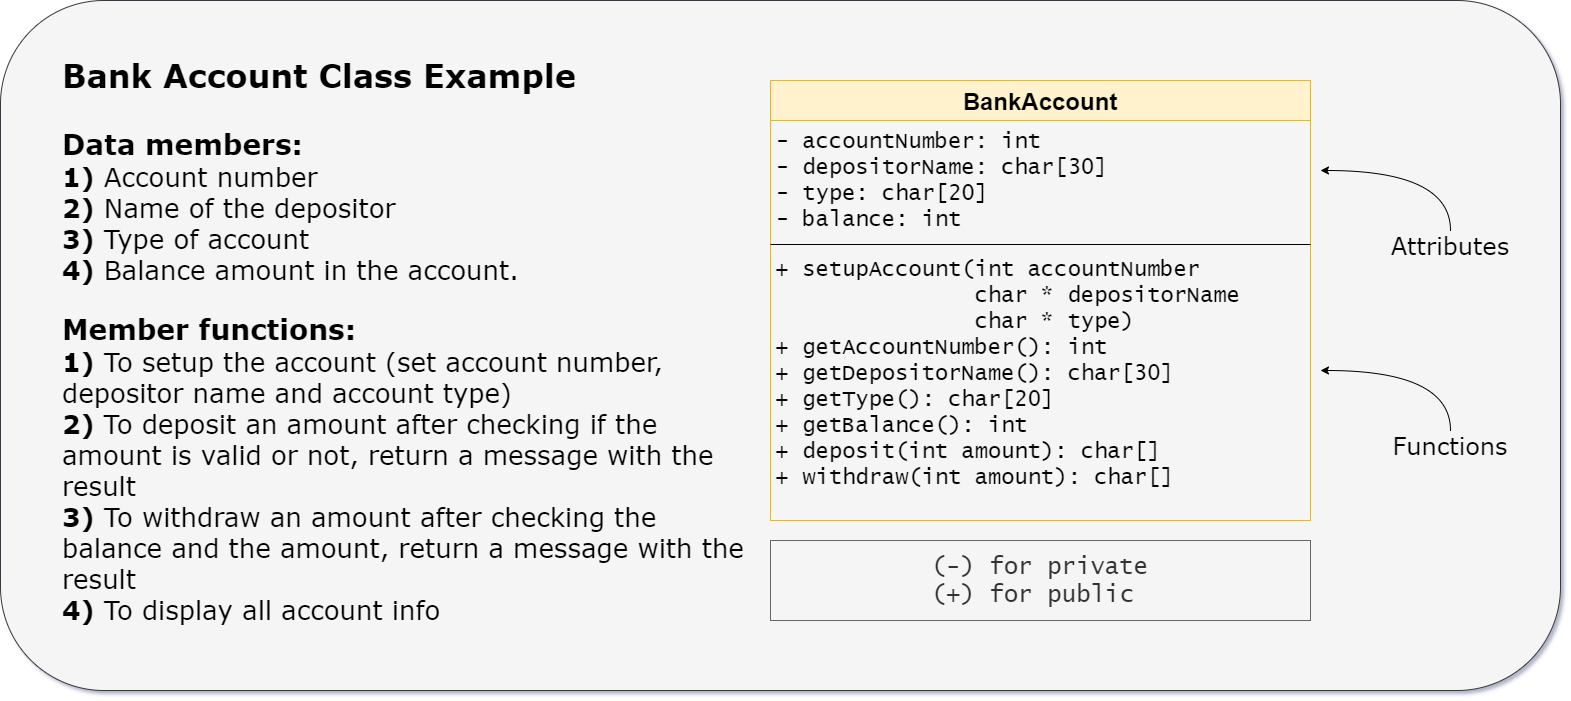

The diagram above was exported from draw.io. Its source (the exported page's mxGraphModel, read from the mxfile embedded in the PNG):
<mxGraphModel dx="1602" dy="948" grid="1" gridSize="10" guides="1" tooltips="1" connect="1" arrows="1" fold="1" page="1" pageScale="1" pageWidth="1600" pageHeight="900" math="0" shadow="0">
  <root>
    <mxCell id="0" />
    <mxCell id="1" parent="0" />
    <mxCell id="vcCBl8bKUtBz_aTNTC3i-20" value="" style="rounded=1;whiteSpace=wrap;html=1;fontFamily=Verdana;fontSize=24;strokeWidth=0;align=center;fillColor=#F5F5F5;strokeColor=#36393d;" vertex="1" parent="1">
      <mxGeometry x="20" y="120" width="1560" height="690" as="geometry" />
    </mxCell>
    <mxCell id="vcCBl8bKUtBz_aTNTC3i-7" value="BankAccount" style="swimlane;fontStyle=1;align=center;verticalAlign=top;childLayout=stackLayout;horizontal=1;startSize=40;horizontalStack=0;resizeParent=1;resizeParentMax=0;resizeLast=0;collapsible=1;marginBottom=0;fontSize=24;fillColor=#fff2cc;strokeColor=#d6b656;" vertex="1" parent="1">
      <mxGeometry x="790" y="200" width="540" height="440" as="geometry" />
    </mxCell>
    <mxCell id="vcCBl8bKUtBz_aTNTC3i-8" value="- accountNumber: int&#10;- depositorName: char[30]&#10;- type: char[20]&#10;- balance: int" style="text;strokeColor=none;fillColor=none;align=left;verticalAlign=top;spacingLeft=4;spacingRight=4;overflow=hidden;rotatable=0;points=[[0,0.5],[1,0.5]];portConstraint=eastwest;fontSize=22;fontFamily=Lucida Console;fontStyle=0" vertex="1" parent="vcCBl8bKUtBz_aTNTC3i-7">
      <mxGeometry y="40" width="540" height="120" as="geometry" />
    </mxCell>
    <mxCell id="vcCBl8bKUtBz_aTNTC3i-9" value="" style="line;strokeWidth=1;fillColor=none;align=left;verticalAlign=middle;spacingTop=-1;spacingLeft=3;spacingRight=3;rotatable=0;labelPosition=right;points=[];portConstraint=eastwest;fontSize=18;" vertex="1" parent="vcCBl8bKUtBz_aTNTC3i-7">
      <mxGeometry y="160" width="540" height="8" as="geometry" />
    </mxCell>
    <mxCell id="vcCBl8bKUtBz_aTNTC3i-10" value="+ setupAccount(int accountNumber&#10;               char * depositorName&#10;               char * type)&#10;+ getAccountNumber(): int&#10;+ getDepositorName(): char[30]&#10;+ getType(): char[20]&#10;+ getBalance(): int&#10;+ deposit(int amount): char[]&#10;+ withdraw(int amount): char[]" style="text;strokeColor=none;fillColor=none;align=left;verticalAlign=top;spacingLeft=4;spacingRight=4;overflow=hidden;rotatable=0;points=[[0,0.5],[1,0.5]];portConstraint=eastwest;fontSize=22;fontFamily=Lucida Console;fontStyle=0" vertex="1" parent="vcCBl8bKUtBz_aTNTC3i-7">
      <mxGeometry y="168" width="540" height="272" as="geometry" />
    </mxCell>
    <mxCell id="vcCBl8bKUtBz_aTNTC3i-14" value="(-) for private&lt;br&gt;(+) for public&amp;nbsp;" style="rounded=0;whiteSpace=wrap;html=1;fontFamily=Lucida Console;fontSize=24;align=center;fillColor=#f5f5f5;strokeColor=#666666;fontColor=#333333;strokeWidth=0;fontStyle=0" vertex="1" parent="1">
      <mxGeometry x="790" y="660" width="540" height="80" as="geometry" />
    </mxCell>
    <mxCell id="vcCBl8bKUtBz_aTNTC3i-16" value="" style="curved=1;endArrow=classic;html=1;rounded=0;fontFamily=Lucida Console;fontSize=24;edgeStyle=orthogonalEdgeStyle;" edge="1" parent="1">
      <mxGeometry width="50" height="50" relative="1" as="geometry">
        <mxPoint x="1470" y="350" as="sourcePoint" />
        <mxPoint x="1340" y="290" as="targetPoint" />
        <Array as="points">
          <mxPoint x="1470" y="290" />
        </Array>
      </mxGeometry>
    </mxCell>
    <mxCell id="vcCBl8bKUtBz_aTNTC3i-17" value="Attributes" style="text;html=1;strokeColor=none;fillColor=none;align=center;verticalAlign=middle;whiteSpace=wrap;rounded=0;fontFamily=Verdana;fontSize=24;" vertex="1" parent="1">
      <mxGeometry x="1390" y="350" width="160" height="30" as="geometry" />
    </mxCell>
    <mxCell id="vcCBl8bKUtBz_aTNTC3i-18" value="" style="curved=1;endArrow=classic;html=1;rounded=0;fontFamily=Lucida Console;fontSize=24;edgeStyle=orthogonalEdgeStyle;" edge="1" parent="1">
      <mxGeometry width="50" height="50" relative="1" as="geometry">
        <mxPoint x="1470" y="550" as="sourcePoint" />
        <mxPoint x="1340" y="490" as="targetPoint" />
        <Array as="points">
          <mxPoint x="1470" y="490" />
        </Array>
      </mxGeometry>
    </mxCell>
    <mxCell id="vcCBl8bKUtBz_aTNTC3i-19" value="&lt;font&gt;Functions&lt;/font&gt;" style="text;html=1;strokeColor=none;fillColor=none;align=center;verticalAlign=middle;whiteSpace=wrap;rounded=0;fontFamily=Verdana;fontSize=24;" vertex="1" parent="1">
      <mxGeometry x="1390" y="550" width="160" height="30" as="geometry" />
    </mxCell>
    <mxCell id="vcCBl8bKUtBz_aTNTC3i-22" value="&lt;div&gt;&lt;b&gt;&lt;font style=&quot;font-size: 32px&quot;&gt;Bank Account Class Example&lt;/font&gt;&lt;/b&gt;&lt;/div&gt;&lt;div&gt;&lt;b&gt;&lt;font style=&quot;font-size: 28px&quot;&gt;&lt;br&gt;&lt;/font&gt;&lt;/b&gt;&lt;/div&gt;&lt;div&gt;&lt;b&gt;&lt;font style=&quot;font-size: 28px&quot;&gt;Data members:&lt;/font&gt;&lt;/b&gt;&lt;/div&gt;&lt;div style=&quot;font-size: 26px&quot;&gt;&lt;font style=&quot;font-size: 26px&quot;&gt;&lt;b&gt;1)&lt;/b&gt; Account number&lt;/font&gt;&lt;/div&gt;&lt;div style=&quot;font-size: 26px&quot;&gt;&lt;font style=&quot;font-size: 26px&quot;&gt;&lt;b&gt;2)&lt;/b&gt; Name of the depositor&lt;/font&gt;&lt;/div&gt;&lt;div style=&quot;font-size: 26px&quot;&gt;&lt;font style=&quot;font-size: 26px&quot;&gt;&lt;b&gt;3)&lt;/b&gt; Type of account&lt;/font&gt;&lt;/div&gt;&lt;div style=&quot;font-size: 26px&quot;&gt;&lt;font style=&quot;font-size: 26px&quot;&gt;&lt;b&gt;4)&lt;/b&gt; Balance amount in the account.&lt;/font&gt;&lt;/div&gt;&lt;div&gt;&lt;br&gt;&lt;/div&gt;&lt;div&gt;&lt;b&gt;&lt;font style=&quot;font-size: 28px&quot;&gt;Member functions:&lt;/font&gt;&lt;/b&gt;&lt;/div&gt;&lt;div style=&quot;font-size: 26px&quot;&gt;&lt;font style=&quot;font-size: 26px&quot;&gt;&lt;b&gt;1)&lt;/b&gt;&amp;nbsp;To setup the account (set account number, depositor name and account type)&lt;br&gt;&lt;/font&gt;&lt;/div&gt;&lt;span style=&quot;font-size: 26px&quot;&gt;&lt;b&gt;2)&amp;nbsp;&lt;/b&gt;To deposit an amount after checking if the amount is valid or not, return a message with the result&lt;/span&gt;&lt;div style=&quot;font-size: 26px&quot;&gt;&lt;font style=&quot;font-size: 26px&quot;&gt;&lt;b&gt;3)&lt;/b&gt; To withdraw an amount after checking the balance and the amount, return a message with the result&lt;/font&gt;&lt;/div&gt;&lt;div style=&quot;font-size: 26px&quot;&gt;&lt;font style=&quot;font-size: 26px&quot;&gt;&lt;b&gt;4)&lt;/b&gt; To display all account info&lt;/font&gt;&lt;/div&gt;" style="text;html=1;strokeColor=none;fillColor=none;align=left;verticalAlign=top;whiteSpace=wrap;rounded=0;fontFamily=Verdana;fontSize=24;horizontal=1;" vertex="1" parent="1">
      <mxGeometry x="80" y="170" width="690" height="600" as="geometry" />
    </mxCell>
  </root>
</mxGraphModel>